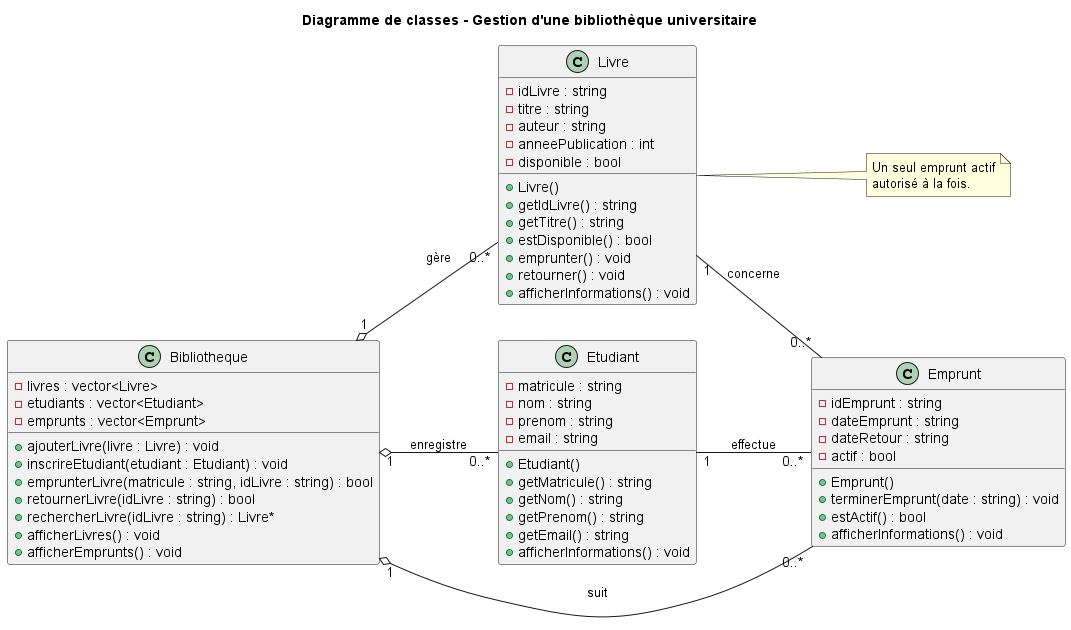

The diagram above was rendered by PlantUML. Its source (embedded in the PNG):
@startuml Diagram_de_classe

title Diagramme de classes - Gestion d'une bibliothèque universitaire

left to right direction

class Livre {
    - idLivre : string
    - titre : string
    - auteur : string
    - anneePublication : int
    - disponible : bool

    + Livre()
    + getIdLivre() : string
    + getTitre() : string
    + estDisponible() : bool
    + emprunter() : void
    + retourner() : void
    + afficherInformations() : void
}

class Etudiant {
    - matricule : string
    - nom : string
    - prenom : string
    - email : string

    + Etudiant()
    + getMatricule() : string
    + getNom() : string
    + getPrenom() : string
    + getEmail() : string
    + afficherInformations() : void
}

class Emprunt {
    - idEmprunt : string
    - dateEmprunt : string
    - dateRetour : string
    - actif : bool

    + Emprunt()
    + terminerEmprunt(date : string) : void
    + estActif() : bool
    + afficherInformations() : void
}

class Bibliotheque {
    - livres : vector<Livre>
    - etudiants : vector<Etudiant>
    - emprunts : vector<Emprunt>

    + ajouterLivre(livre : Livre) : void
    + inscrireEtudiant(etudiant : Etudiant) : void
    + emprunterLivre(matricule : string, idLivre : string) : bool
    + retournerLivre(idLivre : string) : bool
    + rechercherLivre(idLivre : string) : Livre*
    + afficherLivres() : void
    + afficherEmprunts() : void
}

' Associations historiques
Etudiant "1" -- "0..*" Emprunt : effectue
Livre "1" -- "0..*" Emprunt : concerne

' Gestion des objets
Bibliotheque "1" o-- "0..*" Livre : gère
Bibliotheque "1" o-- "0..*" Etudiant : enregistre
Bibliotheque "1" o-- "0..*" Emprunt : suit

note right of Livre
  Un seul emprunt actif
  autorisé à la fois.
end note

@enduml